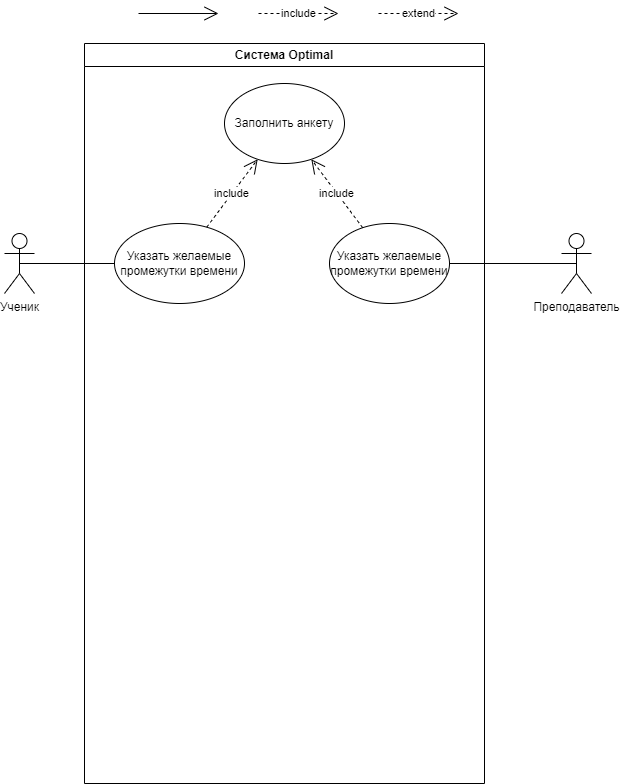

The diagram above was exported from draw.io. Its source (the exported page's mxGraphModel, read from the mxfile embedded in the PNG):
<mxGraphModel dx="671" dy="754" grid="1" gridSize="10" guides="1" tooltips="1" connect="1" arrows="1" fold="1" page="1" pageScale="1" pageWidth="827" pageHeight="1169" math="0" shadow="0">
  <root>
    <mxCell id="WIyWlLk6GJQsqaUBKTNV-0" />
    <mxCell id="WIyWlLk6GJQsqaUBKTNV-1" parent="WIyWlLk6GJQsqaUBKTNV-0" />
    <mxCell id="krtc9g2bstwBj-4F9eUw-6" value="Ученик&lt;br&gt;" style="shape=umlActor;verticalLabelPosition=bottom;verticalAlign=top;html=1;" parent="WIyWlLk6GJQsqaUBKTNV-1" vertex="1">
      <mxGeometry x="280" y="260" width="30" height="60" as="geometry" />
    </mxCell>
    <mxCell id="krtc9g2bstwBj-4F9eUw-16" value="" style="endArrow=open;endFill=1;endSize=12;html=1;rounded=0;" parent="WIyWlLk6GJQsqaUBKTNV-1" edge="1">
      <mxGeometry width="160" relative="1" as="geometry">
        <mxPoint x="414" y="40" as="sourcePoint" />
        <mxPoint x="494" y="40" as="targetPoint" />
      </mxGeometry>
    </mxCell>
    <mxCell id="krtc9g2bstwBj-4F9eUw-19" value="Преподаватель" style="shape=umlActor;verticalLabelPosition=bottom;verticalAlign=top;html=1;" parent="WIyWlLk6GJQsqaUBKTNV-1" vertex="1">
      <mxGeometry x="837" y="260" width="30" height="60" as="geometry" />
    </mxCell>
    <mxCell id="krtc9g2bstwBj-4F9eUw-43" value="include" style="endArrow=open;endSize=12;dashed=1;html=1;rounded=0;" parent="WIyWlLk6GJQsqaUBKTNV-1" edge="1">
      <mxGeometry width="160" relative="1" as="geometry">
        <mxPoint x="534" y="40" as="sourcePoint" />
        <mxPoint x="614" y="40" as="targetPoint" />
      </mxGeometry>
    </mxCell>
    <mxCell id="krtc9g2bstwBj-4F9eUw-47" value="extend" style="endArrow=open;endSize=12;dashed=1;html=1;rounded=0;" parent="WIyWlLk6GJQsqaUBKTNV-1" edge="1">
      <mxGeometry width="160" relative="1" as="geometry">
        <mxPoint x="654" y="40" as="sourcePoint" />
        <mxPoint x="734" y="40" as="targetPoint" />
      </mxGeometry>
    </mxCell>
    <mxCell id="SvJ2kyIWWU8BiTVmHB7T-8" value="Система Optimal" style="swimlane;whiteSpace=wrap;html=1;" vertex="1" parent="WIyWlLk6GJQsqaUBKTNV-1">
      <mxGeometry x="360" y="70" width="400" height="740" as="geometry" />
    </mxCell>
    <mxCell id="krtc9g2bstwBj-4F9eUw-4" value="Указать желаемые промежутки времени" style="ellipse;whiteSpace=wrap;html=1;" parent="SvJ2kyIWWU8BiTVmHB7T-8" vertex="1">
      <mxGeometry x="30" y="180" width="130" height="80" as="geometry" />
    </mxCell>
    <mxCell id="SvJ2kyIWWU8BiTVmHB7T-10" value="Указать желаемые промежутки времени" style="ellipse;whiteSpace=wrap;html=1;" vertex="1" parent="SvJ2kyIWWU8BiTVmHB7T-8">
      <mxGeometry x="245" y="180" width="120" height="80" as="geometry" />
    </mxCell>
    <mxCell id="SvJ2kyIWWU8BiTVmHB7T-13" value="Заполнить анкету" style="ellipse;whiteSpace=wrap;html=1;" vertex="1" parent="SvJ2kyIWWU8BiTVmHB7T-8">
      <mxGeometry x="140" y="40" width="120" height="80" as="geometry" />
    </mxCell>
    <mxCell id="SvJ2kyIWWU8BiTVmHB7T-14" value="include" style="endArrow=open;endSize=12;dashed=1;html=1;rounded=0;" edge="1" parent="SvJ2kyIWWU8BiTVmHB7T-8" source="krtc9g2bstwBj-4F9eUw-4" target="SvJ2kyIWWU8BiTVmHB7T-13">
      <mxGeometry width="160" relative="1" as="geometry">
        <mxPoint x="184" y="-20" as="sourcePoint" />
        <mxPoint x="264" y="-20" as="targetPoint" />
      </mxGeometry>
    </mxCell>
    <mxCell id="SvJ2kyIWWU8BiTVmHB7T-15" value="include" style="endArrow=open;endSize=12;dashed=1;html=1;rounded=0;" edge="1" parent="SvJ2kyIWWU8BiTVmHB7T-8" source="SvJ2kyIWWU8BiTVmHB7T-10" target="SvJ2kyIWWU8BiTVmHB7T-13">
      <mxGeometry width="160" relative="1" as="geometry">
        <mxPoint x="184" y="-20" as="sourcePoint" />
        <mxPoint x="264" y="-20" as="targetPoint" />
      </mxGeometry>
    </mxCell>
    <mxCell id="SvJ2kyIWWU8BiTVmHB7T-9" value="" style="endArrow=none;html=1;rounded=0;exitX=0.5;exitY=0.5;exitDx=0;exitDy=0;exitPerimeter=0;" edge="1" parent="WIyWlLk6GJQsqaUBKTNV-1" source="krtc9g2bstwBj-4F9eUw-6" target="krtc9g2bstwBj-4F9eUw-4">
      <mxGeometry width="50" height="50" relative="1" as="geometry">
        <mxPoint x="390" y="450" as="sourcePoint" />
        <mxPoint x="440" y="400" as="targetPoint" />
      </mxGeometry>
    </mxCell>
    <mxCell id="SvJ2kyIWWU8BiTVmHB7T-11" value="" style="endArrow=none;html=1;rounded=0;exitX=0.5;exitY=0.5;exitDx=0;exitDy=0;exitPerimeter=0;" edge="1" target="SvJ2kyIWWU8BiTVmHB7T-10" parent="WIyWlLk6GJQsqaUBKTNV-1" source="krtc9g2bstwBj-4F9eUw-19">
      <mxGeometry width="50" height="50" relative="1" as="geometry">
        <mxPoint x="105" y="485" as="sourcePoint" />
        <mxPoint x="440" y="490" as="targetPoint" />
      </mxGeometry>
    </mxCell>
  </root>
</mxGraphModel>